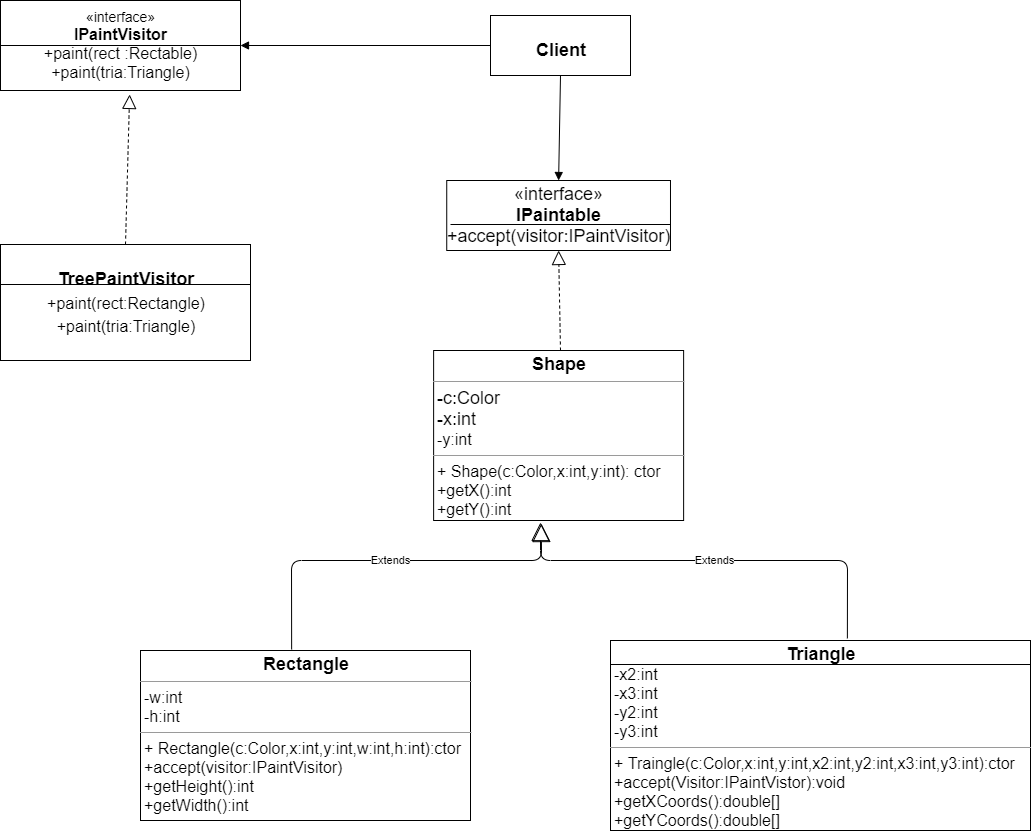

The diagram above was exported from draw.io. Its source (the exported page's mxGraphModel, read from the mxfile embedded in the PNG):
<mxGraphModel dx="1422" dy="862" grid="1" gridSize="10" guides="1" tooltips="1" connect="1" arrows="1" fold="1" page="1" pageScale="1" pageWidth="827" pageHeight="1169" math="0" shadow="0">
  <root>
    <mxCell id="0" />
    <mxCell id="1" parent="0" />
    <mxCell id="LlDTgXCi0gnx9wo0EkBD-2" value="&lt;font style=&quot;font-size: 14px&quot;&gt;«interface»&lt;br&gt;&lt;/font&gt;&lt;font size=&quot;3&quot;&gt;&lt;b&gt;IPaintVisitor&lt;/b&gt;&lt;br&gt;+paint(rect :Rectable)&lt;br&gt;+paint(tria:Triangle)&lt;/font&gt;" style="html=1;" vertex="1" parent="1">
      <mxGeometry x="70" y="160" width="240" height="90" as="geometry" />
    </mxCell>
    <mxCell id="LlDTgXCi0gnx9wo0EkBD-5" value="&lt;font style=&quot;font-size: 18px&quot;&gt;«interface»&lt;br&gt;&lt;b&gt;IPaintable&lt;br&gt;&lt;/b&gt;+accept(visitor:IPaintVisitor)&lt;/font&gt;" style="html=1;" vertex="1" parent="1">
      <mxGeometry x="516.24" y="340" width="223.75" height="70" as="geometry" />
    </mxCell>
    <mxCell id="LlDTgXCi0gnx9wo0EkBD-7" value="" style="line;strokeWidth=1;fillColor=none;align=left;verticalAlign=middle;spacingTop=-1;spacingLeft=3;spacingRight=3;rotatable=0;labelPosition=right;points=[];portConstraint=eastwest;" vertex="1" parent="1">
      <mxGeometry x="70" y="200" width="240" height="10" as="geometry" />
    </mxCell>
    <mxCell id="LlDTgXCi0gnx9wo0EkBD-10" value="&lt;p style=&quot;margin: 0px ; margin-top: 4px ; text-align: center&quot;&gt;&lt;font style=&quot;font-size: 18px&quot;&gt;&lt;br&gt;&lt;b&gt;TreePaintVisitor&lt;/b&gt;&lt;/font&gt;&lt;/p&gt;&lt;p style=&quot;margin: 0px ; margin-top: 4px ; text-align: center&quot;&gt;&lt;font size=&quot;3&quot;&gt;+paint(rect:Rectangle)&lt;/font&gt;&lt;/p&gt;&lt;p style=&quot;margin: 0px ; margin-top: 4px ; text-align: center&quot;&gt;&lt;font size=&quot;3&quot;&gt;+paint(tria:Triangle)&lt;/font&gt;&lt;/p&gt;" style="verticalAlign=top;align=left;overflow=fill;fontSize=12;fontFamily=Helvetica;html=1;" vertex="1" parent="1">
      <mxGeometry x="70" y="404" width="250" height="116" as="geometry" />
    </mxCell>
    <mxCell id="LlDTgXCi0gnx9wo0EkBD-13" value="" style="endArrow=block;dashed=1;endFill=0;endSize=12;html=1;entryX=0.538;entryY=1.044;entryDx=0;entryDy=0;entryPerimeter=0;exitX=0.5;exitY=0;exitDx=0;exitDy=0;" edge="1" parent="1" source="LlDTgXCi0gnx9wo0EkBD-10" target="LlDTgXCi0gnx9wo0EkBD-2">
      <mxGeometry width="160" relative="1" as="geometry">
        <mxPoint x="190" y="400" as="sourcePoint" />
        <mxPoint x="300" y="360" as="targetPoint" />
      </mxGeometry>
    </mxCell>
    <mxCell id="LlDTgXCi0gnx9wo0EkBD-14" value="" style="line;strokeWidth=1;fillColor=none;align=left;verticalAlign=middle;spacingTop=-1;spacingLeft=3;spacingRight=3;rotatable=0;labelPosition=right;points=[];portConstraint=eastwest;" vertex="1" parent="1">
      <mxGeometry x="70" y="440" width="250" height="8" as="geometry" />
    </mxCell>
    <mxCell id="LlDTgXCi0gnx9wo0EkBD-15" value="&lt;p style=&quot;margin: 0px ; margin-top: 4px ; text-align: center&quot;&gt;&lt;font style=&quot;font-size: 18px&quot;&gt;&lt;br&gt;&lt;b&gt;&lt;font&gt;Client&lt;/font&gt;&lt;/b&gt;&lt;/font&gt;&lt;/p&gt;" style="verticalAlign=top;align=left;overflow=fill;fontSize=12;fontFamily=Helvetica;html=1;" vertex="1" parent="1">
      <mxGeometry x="560" y="175" width="140" height="60" as="geometry" />
    </mxCell>
    <mxCell id="LlDTgXCi0gnx9wo0EkBD-16" value="" style="endArrow=block;endFill=1;html=1;align=left;verticalAlign=top;entryX=1;entryY=0.5;entryDx=0;entryDy=0;exitX=0;exitY=0.5;exitDx=0;exitDy=0;" edge="1" parent="1" source="LlDTgXCi0gnx9wo0EkBD-15" target="LlDTgXCi0gnx9wo0EkBD-2">
      <mxGeometry x="-1" relative="1" as="geometry">
        <mxPoint x="500" y="200" as="sourcePoint" />
        <mxPoint x="330" y="210" as="targetPoint" />
      </mxGeometry>
    </mxCell>
    <mxCell id="LlDTgXCi0gnx9wo0EkBD-17" value="" style="resizable=0;html=1;align=left;verticalAlign=bottom;labelBackgroundColor=#ffffff;fontSize=10;" connectable="0" vertex="1" parent="LlDTgXCi0gnx9wo0EkBD-16">
      <mxGeometry x="-1" relative="1" as="geometry" />
    </mxCell>
    <mxCell id="LlDTgXCi0gnx9wo0EkBD-18" value="" style="endArrow=block;endFill=1;html=1;align=left;verticalAlign=top;entryX=0.5;entryY=0;entryDx=0;entryDy=0;exitX=0.5;exitY=1;exitDx=0;exitDy=0;" edge="1" parent="1" source="LlDTgXCi0gnx9wo0EkBD-15" target="LlDTgXCi0gnx9wo0EkBD-5">
      <mxGeometry x="-1" relative="1" as="geometry">
        <mxPoint x="570" y="215" as="sourcePoint" />
        <mxPoint x="320" y="215" as="targetPoint" />
      </mxGeometry>
    </mxCell>
    <mxCell id="LlDTgXCi0gnx9wo0EkBD-19" value="" style="resizable=0;html=1;align=left;verticalAlign=bottom;labelBackgroundColor=#ffffff;fontSize=10;" connectable="0" vertex="1" parent="LlDTgXCi0gnx9wo0EkBD-18">
      <mxGeometry x="-1" relative="1" as="geometry" />
    </mxCell>
    <mxCell id="LlDTgXCi0gnx9wo0EkBD-21" value="" style="line;strokeWidth=1;fillColor=none;align=left;verticalAlign=middle;spacingTop=-1;spacingLeft=3;spacingRight=3;rotatable=0;labelPosition=right;points=[];portConstraint=eastwest;" vertex="1" parent="1">
      <mxGeometry x="520" y="380" width="220" height="8" as="geometry" />
    </mxCell>
    <mxCell id="LlDTgXCi0gnx9wo0EkBD-23" value="" style="endArrow=block;dashed=1;endFill=0;endSize=12;html=1;exitX=0.5;exitY=0;exitDx=0;exitDy=0;entryX=0.5;entryY=1;entryDx=0;entryDy=0;" edge="1" parent="1" target="LlDTgXCi0gnx9wo0EkBD-5">
      <mxGeometry width="160" relative="1" as="geometry">
        <mxPoint x="630" y="510" as="sourcePoint" />
        <mxPoint x="780" y="440" as="targetPoint" />
      </mxGeometry>
    </mxCell>
    <mxCell id="LlDTgXCi0gnx9wo0EkBD-30" value="&lt;p style=&quot;margin: 0px ; margin-top: 4px ; text-align: center&quot;&gt;&lt;b&gt;&lt;font style=&quot;font-size: 18px&quot;&gt;Shape&lt;/font&gt;&lt;/b&gt;&lt;/p&gt;&lt;hr size=&quot;1&quot;&gt;&lt;p style=&quot;margin: 0px ; margin-left: 4px&quot;&gt;&lt;font style=&quot;font-size: 18px&quot;&gt;-c:Color&lt;/font&gt;&lt;/p&gt;&lt;p style=&quot;margin: 0px ; margin-left: 4px&quot;&gt;&lt;font style=&quot;font-size: 18px&quot;&gt;-x:int&lt;/font&gt;&lt;/p&gt;&lt;p style=&quot;margin: 0px ; margin-left: 4px&quot;&gt;&lt;font size=&quot;3&quot;&gt;-y:int&lt;/font&gt;&lt;/p&gt;&lt;hr size=&quot;1&quot;&gt;&lt;p style=&quot;margin: 0px ; margin-left: 4px&quot;&gt;&lt;font size=&quot;3&quot;&gt;+ Shape(c:Color,x:int,y:int): ctor&lt;/font&gt;&lt;/p&gt;&lt;p style=&quot;margin: 0px ; margin-left: 4px&quot;&gt;&lt;font size=&quot;3&quot;&gt;+getX():int&lt;/font&gt;&lt;/p&gt;&lt;p style=&quot;margin: 0px ; margin-left: 4px&quot;&gt;&lt;font size=&quot;3&quot;&gt;+getY():int&lt;/font&gt;&lt;/p&gt;" style="verticalAlign=top;align=left;overflow=fill;fontSize=12;fontFamily=Helvetica;html=1;" vertex="1" parent="1">
      <mxGeometry x="503.12" y="510" width="250" height="170" as="geometry" />
    </mxCell>
    <mxCell id="LlDTgXCi0gnx9wo0EkBD-31" value="&lt;p style=&quot;margin: 0px ; margin-top: 4px ; text-align: center&quot;&gt;&lt;span style=&quot;font-size: 18px&quot;&gt;&lt;b&gt;Rectangle&lt;/b&gt;&lt;/span&gt;&lt;/p&gt;&lt;hr size=&quot;1&quot;&gt;&lt;p style=&quot;margin: 0px ; margin-left: 4px&quot;&gt;&lt;font size=&quot;3&quot;&gt;-w:int&lt;/font&gt;&lt;/p&gt;&lt;p style=&quot;margin: 0px ; margin-left: 4px&quot;&gt;&lt;font size=&quot;3&quot;&gt;-h:int&lt;/font&gt;&lt;/p&gt;&lt;hr size=&quot;1&quot;&gt;&lt;p style=&quot;margin: 0px ; margin-left: 4px&quot;&gt;&lt;font size=&quot;3&quot;&gt;+ Rectangle(c:Color,x:int,y:int,w:int,h:int):ctor&lt;/font&gt;&lt;/p&gt;&lt;p style=&quot;margin: 0px ; margin-left: 4px&quot;&gt;&lt;font size=&quot;3&quot;&gt;+accept(visitor:IPaintVisitor)&lt;/font&gt;&lt;/p&gt;&lt;p style=&quot;margin: 0px ; margin-left: 4px&quot;&gt;&lt;font size=&quot;3&quot;&gt;+getHeight():int&lt;/font&gt;&lt;/p&gt;&lt;p style=&quot;margin: 0px ; margin-left: 4px&quot;&gt;&lt;font size=&quot;3&quot;&gt;+getWidth():int&lt;/font&gt;&lt;/p&gt;" style="verticalAlign=top;align=left;overflow=fill;fontSize=12;fontFamily=Helvetica;html=1;" vertex="1" parent="1">
      <mxGeometry x="210" y="810" width="330" height="170" as="geometry" />
    </mxCell>
    <mxCell id="LlDTgXCi0gnx9wo0EkBD-32" value="&lt;p style=&quot;margin: 0px ; margin-top: 4px ; text-align: center&quot;&gt;&lt;b&gt;&lt;font style=&quot;font-size: 18px&quot;&gt;Triangle&lt;/font&gt;&lt;/b&gt;&lt;/p&gt;&lt;p style=&quot;margin: 0px ; margin-left: 4px&quot;&gt;&lt;font size=&quot;3&quot;&gt;-x2:int&lt;/font&gt;&lt;/p&gt;&lt;p style=&quot;margin: 0px ; margin-left: 4px&quot;&gt;&lt;font size=&quot;3&quot;&gt;-x3:int&lt;/font&gt;&lt;/p&gt;&lt;p style=&quot;margin: 0px ; margin-left: 4px&quot;&gt;&lt;font size=&quot;3&quot;&gt;-y2:int&lt;/font&gt;&lt;/p&gt;&lt;p style=&quot;margin: 0px ; margin-left: 4px&quot;&gt;&lt;font size=&quot;3&quot;&gt;-y3:int&lt;/font&gt;&lt;/p&gt;&lt;hr size=&quot;1&quot;&gt;&lt;p style=&quot;margin: 0px ; margin-left: 4px&quot;&gt;&lt;font size=&quot;3&quot;&gt;+ Traingle(c:Color,x:int,y:int,x2:int,y2:int,x3:int,y3:int):ctor&lt;/font&gt;&lt;/p&gt;&lt;p style=&quot;margin: 0px ; margin-left: 4px&quot;&gt;&lt;font size=&quot;3&quot;&gt;+accept(Visitor:IPaintVistor):void&lt;/font&gt;&lt;/p&gt;&lt;p style=&quot;margin: 0px ; margin-left: 4px&quot;&gt;&lt;font size=&quot;3&quot;&gt;+getXCoords():double[]&lt;/font&gt;&lt;/p&gt;&lt;p style=&quot;margin: 0px ; margin-left: 4px&quot;&gt;&lt;font size=&quot;3&quot;&gt;+getYCoords():double[]&lt;/font&gt;&lt;/p&gt;" style="verticalAlign=top;align=left;overflow=fill;fontSize=12;fontFamily=Helvetica;html=1;" vertex="1" parent="1">
      <mxGeometry x="680" y="800" width="420" height="190" as="geometry" />
    </mxCell>
    <mxCell id="LlDTgXCi0gnx9wo0EkBD-34" value="Extends" style="endArrow=block;endSize=16;endFill=0;html=1;entryX=0.431;entryY=1.018;entryDx=0;entryDy=0;entryPerimeter=0;exitX=0.458;exitY=-0.006;exitDx=0;exitDy=0;exitPerimeter=0;" edge="1" parent="1" source="LlDTgXCi0gnx9wo0EkBD-31" target="LlDTgXCi0gnx9wo0EkBD-30">
      <mxGeometry width="160" relative="1" as="geometry">
        <mxPoint x="280" y="760" as="sourcePoint" />
        <mxPoint x="440" y="760" as="targetPoint" />
        <Array as="points">
          <mxPoint x="361" y="720" />
          <mxPoint x="611" y="720" />
        </Array>
        <mxPoint as="offset" />
      </mxGeometry>
    </mxCell>
    <mxCell id="LlDTgXCi0gnx9wo0EkBD-35" value="Extends" style="endArrow=block;endSize=16;endFill=0;html=1;exitX=0.564;exitY=-0.011;exitDx=0;exitDy=0;exitPerimeter=0;" edge="1" parent="1" source="LlDTgXCi0gnx9wo0EkBD-32">
      <mxGeometry width="160" relative="1" as="geometry">
        <mxPoint x="830" y="750" as="sourcePoint" />
        <mxPoint x="610" y="682" as="targetPoint" />
        <mxPoint as="offset" />
        <Array as="points">
          <mxPoint x="917" y="720" />
          <mxPoint x="610" y="720" />
        </Array>
      </mxGeometry>
    </mxCell>
    <mxCell id="LlDTgXCi0gnx9wo0EkBD-36" value="" style="line;strokeWidth=1;fillColor=none;align=left;verticalAlign=middle;spacingTop=-1;spacingLeft=3;spacingRight=3;rotatable=0;labelPosition=right;points=[];portConstraint=eastwest;" vertex="1" parent="1">
      <mxGeometry x="680" y="820" width="420" height="8" as="geometry" />
    </mxCell>
  </root>
</mxGraphModel>